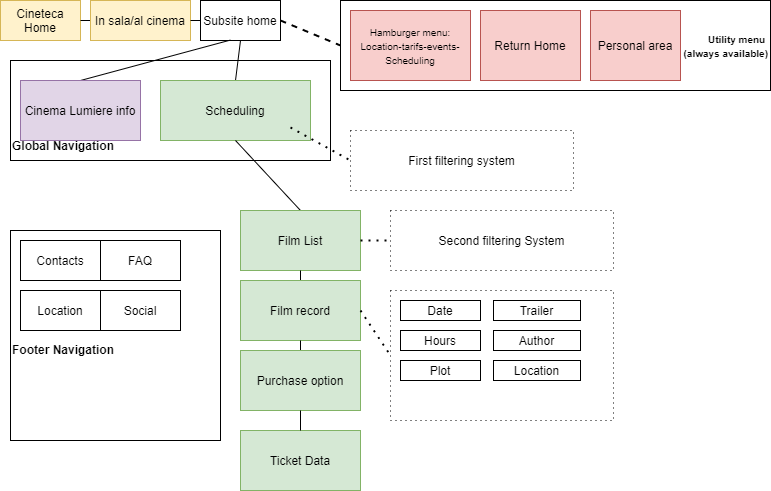

The diagram above was exported from draw.io. Its source (the exported page's mxGraphModel, read from the mxfile embedded in the PNG):
<mxGraphModel dx="1038" dy="532" grid="1" gridSize="10" guides="1" tooltips="1" connect="1" arrows="1" fold="1" page="1" pageScale="1" pageWidth="827" pageHeight="1169" math="0" shadow="0">
  <root>
    <mxCell id="0" />
    <mxCell id="1" parent="0" />
    <mxCell id="fMJuW2_BEL1HRV79bsIQ-1" value="Cineteca Home" style="rounded=0;whiteSpace=wrap;html=1;fillColor=#fff2cc;strokeColor=#d6b656;" parent="1" vertex="1">
      <mxGeometry x="20" y="10" width="80" height="40" as="geometry" />
    </mxCell>
    <mxCell id="fMJuW2_BEL1HRV79bsIQ-2" value="" style="endArrow=none;html=1;exitX=1;exitY=0.5;exitDx=0;exitDy=0;entryX=0;entryY=0.5;entryDx=0;entryDy=0;" parent="1" source="fMJuW2_BEL1HRV79bsIQ-1" target="fMJuW2_BEL1HRV79bsIQ-3" edge="1">
      <mxGeometry width="50" height="50" relative="1" as="geometry">
        <mxPoint x="180" y="80" as="sourcePoint" />
        <mxPoint x="210" y="60" as="targetPoint" />
      </mxGeometry>
    </mxCell>
    <mxCell id="fMJuW2_BEL1HRV79bsIQ-3" value="In sala/al cinema" style="rounded=0;whiteSpace=wrap;html=1;fillColor=#fff2cc;strokeColor=#d6b656;" parent="1" vertex="1">
      <mxGeometry x="110" y="10" width="100" height="40" as="geometry" />
    </mxCell>
    <mxCell id="fMJuW2_BEL1HRV79bsIQ-5" value="" style="endArrow=none;html=1;exitX=1;exitY=0.5;exitDx=0;exitDy=0;entryX=0;entryY=0.5;entryDx=0;entryDy=0;" parent="1" source="fMJuW2_BEL1HRV79bsIQ-3" target="fMJuW2_BEL1HRV79bsIQ-6" edge="1">
      <mxGeometry width="50" height="50" relative="1" as="geometry">
        <mxPoint x="340" y="60" as="sourcePoint" />
        <mxPoint x="390" y="59.5" as="targetPoint" />
      </mxGeometry>
    </mxCell>
    <mxCell id="fMJuW2_BEL1HRV79bsIQ-6" value="Subsite home" style="rounded=0;whiteSpace=wrap;html=1;" parent="1" vertex="1">
      <mxGeometry x="220" y="10" width="80" height="40" as="geometry" />
    </mxCell>
    <mxCell id="fMJuW2_BEL1HRV79bsIQ-7" value="" style="endArrow=none;html=1;entryX=0.5;entryY=1;entryDx=0;entryDy=0;exitX=0.5;exitY=0;exitDx=0;exitDy=0;" parent="1" source="fMJuW2_BEL1HRV79bsIQ-8" target="fMJuW2_BEL1HRV79bsIQ-6" edge="1">
      <mxGeometry width="50" height="50" relative="1" as="geometry">
        <mxPoint x="450" y="140" as="sourcePoint" />
        <mxPoint x="460" y="100" as="targetPoint" />
        <Array as="points" />
      </mxGeometry>
    </mxCell>
    <mxCell id="fMJuW2_BEL1HRV79bsIQ-8" value="Scheduling" style="rounded=0;whiteSpace=wrap;html=1;fillColor=#d5e8d4;strokeColor=#82b366;" parent="1" vertex="1">
      <mxGeometry x="180" y="90" width="150" height="60" as="geometry" />
    </mxCell>
    <mxCell id="fMJuW2_BEL1HRV79bsIQ-9" value="" style="endArrow=none;html=1;entryX=0.373;entryY=0.99;entryDx=0;entryDy=0;entryPerimeter=0;exitX=0.5;exitY=0;exitDx=0;exitDy=0;" parent="1" source="fMJuW2_BEL1HRV79bsIQ-10" target="fMJuW2_BEL1HRV79bsIQ-6" edge="1">
      <mxGeometry width="50" height="50" relative="1" as="geometry">
        <mxPoint x="390" y="150" as="sourcePoint" />
        <mxPoint x="440" y="90" as="targetPoint" />
      </mxGeometry>
    </mxCell>
    <mxCell id="fMJuW2_BEL1HRV79bsIQ-10" value="Cinema Lumiere info" style="rounded=0;whiteSpace=wrap;html=1;fillColor=#e1d5e7;strokeColor=#9673a6;" parent="1" vertex="1">
      <mxGeometry x="40" y="90" width="120" height="60" as="geometry" />
    </mxCell>
    <mxCell id="fMJuW2_BEL1HRV79bsIQ-11" value="&lt;b&gt;&lt;br&gt;&lt;br&gt;&lt;br&gt;&lt;br&gt;&lt;br&gt;Global Navigation&lt;/b&gt;" style="rounded=0;whiteSpace=wrap;html=1;fillColor=none;align=left;" parent="1" vertex="1">
      <mxGeometry x="30" y="70" width="320" height="100" as="geometry" />
    </mxCell>
    <mxCell id="fMJuW2_BEL1HRV79bsIQ-12" value="" style="endArrow=none;html=1;entryX=0.5;entryY=1;entryDx=0;entryDy=0;exitX=0.5;exitY=0;exitDx=0;exitDy=0;" parent="1" source="fMJuW2_BEL1HRV79bsIQ-13" target="fMJuW2_BEL1HRV79bsIQ-8" edge="1">
      <mxGeometry width="50" height="50" relative="1" as="geometry">
        <mxPoint x="585" y="300" as="sourcePoint" />
        <mxPoint x="580" y="300" as="targetPoint" />
      </mxGeometry>
    </mxCell>
    <mxCell id="fMJuW2_BEL1HRV79bsIQ-13" value="Film List" style="rounded=0;whiteSpace=wrap;html=1;fillColor=#d5e8d4;strokeColor=#82b366;" parent="1" vertex="1">
      <mxGeometry x="260" y="220" width="120" height="60" as="geometry" />
    </mxCell>
    <mxCell id="HP4ukBIUEGrNawCF2JY--1" value="" style="endArrow=none;html=1;entryX=0.5;entryY=1;entryDx=0;entryDy=0;exitX=0.5;exitY=0;exitDx=0;exitDy=0;" parent="1" source="HP4ukBIUEGrNawCF2JY--2" target="fMJuW2_BEL1HRV79bsIQ-13" edge="1">
      <mxGeometry width="50" height="50" relative="1" as="geometry">
        <mxPoint x="585" y="400" as="sourcePoint" />
        <mxPoint x="610" y="360" as="targetPoint" />
      </mxGeometry>
    </mxCell>
    <mxCell id="HP4ukBIUEGrNawCF2JY--2" value="Film record" style="rounded=0;whiteSpace=wrap;html=1;fillColor=#d5e8d4;strokeColor=#82b366;" parent="1" vertex="1">
      <mxGeometry x="260" y="290" width="120" height="60" as="geometry" />
    </mxCell>
    <mxCell id="HP4ukBIUEGrNawCF2JY--3" value="" style="endArrow=none;html=1;entryX=0.5;entryY=1;entryDx=0;entryDy=0;exitX=0.5;exitY=0;exitDx=0;exitDy=0;" parent="1" source="HP4ukBIUEGrNawCF2JY--4" target="HP4ukBIUEGrNawCF2JY--2" edge="1">
      <mxGeometry width="50" height="50" relative="1" as="geometry">
        <mxPoint x="585" y="550" as="sourcePoint" />
        <mxPoint x="620" y="500" as="targetPoint" />
      </mxGeometry>
    </mxCell>
    <mxCell id="HP4ukBIUEGrNawCF2JY--4" value="Purchase option" style="rounded=0;whiteSpace=wrap;html=1;fillColor=#d5e8d4;strokeColor=#82b366;" parent="1" vertex="1">
      <mxGeometry x="260" y="360" width="120" height="60" as="geometry" />
    </mxCell>
    <mxCell id="HP4ukBIUEGrNawCF2JY--7" value="Ticket Data" style="rounded=0;whiteSpace=wrap;html=1;fillColor=#d5e8d4;strokeColor=#82b366;" parent="1" vertex="1">
      <mxGeometry x="260" y="440" width="120" height="60" as="geometry" />
    </mxCell>
    <mxCell id="HP4ukBIUEGrNawCF2JY--8" value="" style="endArrow=none;html=1;entryX=0.5;entryY=1;entryDx=0;entryDy=0;exitX=0.5;exitY=0;exitDx=0;exitDy=0;" parent="1" source="HP4ukBIUEGrNawCF2JY--7" target="HP4ukBIUEGrNawCF2JY--4" edge="1">
      <mxGeometry width="50" height="50" relative="1" as="geometry">
        <mxPoint x="584.5" y="540" as="sourcePoint" />
        <mxPoint x="584.5" y="510" as="targetPoint" />
        <Array as="points" />
      </mxGeometry>
    </mxCell>
    <mxCell id="HP4ukBIUEGrNawCF2JY--12" value="&lt;b style=&quot;font-size: 10px&quot;&gt;Utility menu&amp;nbsp;&lt;br&gt;(always available)&lt;br&gt;&lt;/b&gt;" style="rounded=0;whiteSpace=wrap;html=1;fillColor=none;align=right;" parent="1" vertex="1">
      <mxGeometry x="360" y="10" width="430" height="90" as="geometry" />
    </mxCell>
    <mxCell id="HP4ukBIUEGrNawCF2JY--14" value="&lt;font size=&quot;1&quot;&gt;Hamburger menu:&lt;br&gt;Location-tarifs-events-&lt;br&gt;Scheduling&lt;br&gt;&lt;/font&gt;" style="rounded=0;whiteSpace=wrap;html=1;fillColor=#f8cecc;strokeColor=#b85450;" parent="1" vertex="1">
      <mxGeometry x="370" y="20" width="120" height="70" as="geometry" />
    </mxCell>
    <mxCell id="HP4ukBIUEGrNawCF2JY--15" value="Return Home" style="rounded=0;whiteSpace=wrap;html=1;fillColor=#f8cecc;strokeColor=#b85450;" parent="1" vertex="1">
      <mxGeometry x="500" y="20" width="100" height="70" as="geometry" />
    </mxCell>
    <mxCell id="HP4ukBIUEGrNawCF2JY--16" value="Personal area" style="rounded=0;whiteSpace=wrap;html=1;fillColor=#f8cecc;strokeColor=#b85450;" parent="1" vertex="1">
      <mxGeometry x="610" y="20" width="90" height="70" as="geometry" />
    </mxCell>
    <mxCell id="HP4ukBIUEGrNawCF2JY--18" value="&lt;b&gt;&lt;br&gt;&lt;br&gt;Footer Navigation&lt;/b&gt;" style="rounded=0;whiteSpace=wrap;html=1;fillColor=none;align=left;" parent="1" vertex="1">
      <mxGeometry x="30" y="240" width="210" height="210" as="geometry" />
    </mxCell>
    <mxCell id="HP4ukBIUEGrNawCF2JY--19" value="Contacts" style="rounded=0;whiteSpace=wrap;html=1;fillColor=none;" parent="1" vertex="1">
      <mxGeometry x="40" y="250" width="80" height="40" as="geometry" />
    </mxCell>
    <mxCell id="HP4ukBIUEGrNawCF2JY--20" value="FAQ" style="rounded=0;whiteSpace=wrap;html=1;fillColor=none;" parent="1" vertex="1">
      <mxGeometry x="120" y="250" width="80" height="40" as="geometry" />
    </mxCell>
    <mxCell id="HP4ukBIUEGrNawCF2JY--21" value="Location" style="rounded=0;whiteSpace=wrap;html=1;fillColor=none;" parent="1" vertex="1">
      <mxGeometry x="40" y="300" width="80" height="40" as="geometry" />
    </mxCell>
    <mxCell id="HP4ukBIUEGrNawCF2JY--22" value="Social" style="rounded=0;whiteSpace=wrap;html=1;fillColor=none;" parent="1" vertex="1">
      <mxGeometry x="120" y="300" width="80" height="40" as="geometry" />
    </mxCell>
    <mxCell id="HP4ukBIUEGrNawCF2JY--23" value="" style="endArrow=none;dashed=1;html=1;strokeWidth=2;entryX=0;entryY=0.5;entryDx=0;entryDy=0;exitX=1;exitY=0.5;exitDx=0;exitDy=0;" parent="1" source="fMJuW2_BEL1HRV79bsIQ-6" target="HP4ukBIUEGrNawCF2JY--12" edge="1">
      <mxGeometry width="50" height="50" relative="1" as="geometry">
        <mxPoint x="510" y="70" as="sourcePoint" />
        <mxPoint x="600" y="70" as="targetPoint" />
      </mxGeometry>
    </mxCell>
    <mxCell id="HP4ukBIUEGrNawCF2JY--24" value="" style="endArrow=none;dashed=1;html=1;dashPattern=1 3;strokeWidth=2;entryX=0;entryY=0.5;entryDx=0;entryDy=0;" parent="1" edge="1" target="HP4ukBIUEGrNawCF2JY--25">
      <mxGeometry width="50" height="50" relative="1" as="geometry">
        <mxPoint x="310" y="137" as="sourcePoint" />
        <mxPoint x="480" y="150" as="targetPoint" />
      </mxGeometry>
    </mxCell>
    <mxCell id="HP4ukBIUEGrNawCF2JY--25" value="First filtering system" style="rounded=0;whiteSpace=wrap;html=1;fillColor=none;dashed=1;dashPattern=1 4;" parent="1" vertex="1">
      <mxGeometry x="370" y="140" width="223" height="60" as="geometry" />
    </mxCell>
    <mxCell id="HP4ukBIUEGrNawCF2JY--27" value="" style="endArrow=none;dashed=1;html=1;dashPattern=1 3;strokeWidth=2;entryX=0;entryY=0.5;entryDx=0;entryDy=0;exitX=1;exitY=0.5;exitDx=0;exitDy=0;" parent="1" source="fMJuW2_BEL1HRV79bsIQ-13" target="HP4ukBIUEGrNawCF2JY--28" edge="1">
      <mxGeometry width="50" height="50" relative="1" as="geometry">
        <mxPoint x="645" y="299.5" as="sourcePoint" />
        <mxPoint x="850" y="299.5" as="targetPoint" />
      </mxGeometry>
    </mxCell>
    <mxCell id="HP4ukBIUEGrNawCF2JY--28" value="Second filtering System" style="rounded=0;whiteSpace=wrap;html=1;fillColor=none;dashed=1;dashPattern=1 4;" parent="1" vertex="1">
      <mxGeometry x="410" y="220" width="223" height="60" as="geometry" />
    </mxCell>
    <mxCell id="HP4ukBIUEGrNawCF2JY--30" value="" style="endArrow=none;dashed=1;html=1;dashPattern=1 3;strokeWidth=2;exitX=1;exitY=0.5;exitDx=0;exitDy=0;entryX=0;entryY=0.5;entryDx=0;entryDy=0;" parent="1" source="HP4ukBIUEGrNawCF2JY--2" target="HP4ukBIUEGrNawCF2JY--31" edge="1">
      <mxGeometry width="50" height="50" relative="1" as="geometry">
        <mxPoint x="770" y="410" as="sourcePoint" />
        <mxPoint x="830" y="390" as="targetPoint" />
      </mxGeometry>
    </mxCell>
    <mxCell id="HP4ukBIUEGrNawCF2JY--31" value="" style="rounded=0;whiteSpace=wrap;html=1;fillColor=none;dashed=1;dashPattern=1 4;" parent="1" vertex="1">
      <mxGeometry x="410" y="300" width="223" height="130" as="geometry" />
    </mxCell>
    <mxCell id="HP4ukBIUEGrNawCF2JY--32" value="Date" style="rounded=0;whiteSpace=wrap;html=1;fillColor=none;" parent="1" vertex="1">
      <mxGeometry x="420" y="310" width="80" height="20" as="geometry" />
    </mxCell>
    <mxCell id="HP4ukBIUEGrNawCF2JY--33" value="Hours" style="rounded=0;whiteSpace=wrap;html=1;fillColor=none;" parent="1" vertex="1">
      <mxGeometry x="420" y="340" width="80" height="20" as="geometry" />
    </mxCell>
    <mxCell id="HP4ukBIUEGrNawCF2JY--34" value="Plot" style="rounded=0;whiteSpace=wrap;html=1;fillColor=none;" parent="1" vertex="1">
      <mxGeometry x="420" y="370" width="80" height="20" as="geometry" />
    </mxCell>
    <mxCell id="HP4ukBIUEGrNawCF2JY--35" value="Trailer" style="rounded=0;whiteSpace=wrap;html=1;fillColor=none;" parent="1" vertex="1">
      <mxGeometry x="513" y="310" width="87" height="20" as="geometry" />
    </mxCell>
    <mxCell id="HP4ukBIUEGrNawCF2JY--36" value="Author" style="rounded=0;whiteSpace=wrap;html=1;fillColor=none;" parent="1" vertex="1">
      <mxGeometry x="513" y="340" width="87" height="20" as="geometry" />
    </mxCell>
    <mxCell id="Xr6LfrTLZ4o9nG0vv7HA-1" value="Location" style="rounded=0;whiteSpace=wrap;html=1;" parent="1" vertex="1">
      <mxGeometry x="513" y="370" width="87" height="20" as="geometry" />
    </mxCell>
  </root>
</mxGraphModel>